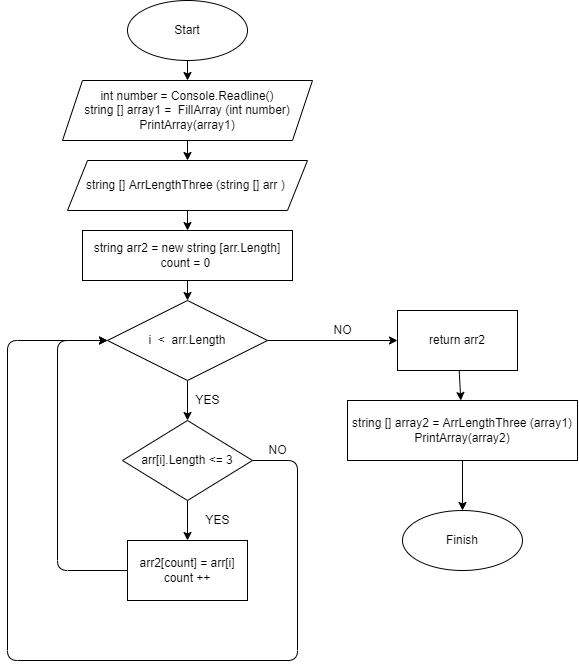

The diagram above was exported from draw.io. Its source (the exported page's mxGraphModel, read from the mxfile embedded in the PNG):
<mxGraphModel dx="793" dy="576" grid="1" gridSize="10" guides="1" tooltips="1" connect="1" arrows="1" fold="1" page="1" pageScale="1" pageWidth="850" pageHeight="1100" background="none" math="0" shadow="0">
  <root>
    <mxCell id="0" />
    <mxCell id="1" parent="0" />
    <mxCell id="15" value="" style="edgeStyle=none;html=1;" edge="1" parent="1" source="9" target="14">
      <mxGeometry relative="1" as="geometry" />
    </mxCell>
    <mxCell id="9" value="Start" style="ellipse;whiteSpace=wrap;html=1;" vertex="1" parent="1">
      <mxGeometry x="260" y="10" width="120" height="60" as="geometry" />
    </mxCell>
    <mxCell id="19" value="" style="edgeStyle=none;html=1;" edge="1" parent="1" source="14" target="18">
      <mxGeometry relative="1" as="geometry" />
    </mxCell>
    <mxCell id="14" value="int number = Console.Readline()&lt;br&gt;string [] array1 =&amp;nbsp; FillArray (int number)&lt;br&gt;PrintArray(array1)" style="shape=parallelogram;perimeter=parallelogramPerimeter;whiteSpace=wrap;html=1;fixedSize=1;" vertex="1" parent="1">
      <mxGeometry x="195" y="90" width="250" height="60" as="geometry" />
    </mxCell>
    <mxCell id="21" value="" style="edgeStyle=none;html=1;" edge="1" parent="1" source="18" target="20">
      <mxGeometry relative="1" as="geometry" />
    </mxCell>
    <mxCell id="18" value="string [] ArrLengthThree (string [] arr )&amp;nbsp;" style="shape=parallelogram;perimeter=parallelogramPerimeter;whiteSpace=wrap;html=1;fixedSize=1;" vertex="1" parent="1">
      <mxGeometry x="200" y="170" width="240" height="50" as="geometry" />
    </mxCell>
    <mxCell id="25" value="" style="edgeStyle=none;html=1;" edge="1" parent="1" source="20" target="24">
      <mxGeometry relative="1" as="geometry" />
    </mxCell>
    <mxCell id="20" value="string arr2 = new string [arr.Length]&lt;br&gt;count = 0&amp;nbsp;" style="whiteSpace=wrap;html=1;" vertex="1" parent="1">
      <mxGeometry x="215" y="240" width="210" height="50" as="geometry" />
    </mxCell>
    <mxCell id="27" value="" style="edgeStyle=none;html=1;" edge="1" parent="1" source="24" target="26">
      <mxGeometry relative="1" as="geometry" />
    </mxCell>
    <mxCell id="34" value="" style="edgeStyle=none;html=1;" edge="1" parent="1" source="24" target="33">
      <mxGeometry relative="1" as="geometry" />
    </mxCell>
    <mxCell id="24" value="i&amp;nbsp; &amp;lt;&amp;nbsp; arr.Length" style="rhombus;whiteSpace=wrap;html=1;" vertex="1" parent="1">
      <mxGeometry x="240" y="310" width="160" height="80" as="geometry" />
    </mxCell>
    <mxCell id="30" value="" style="edgeStyle=none;html=1;" edge="1" parent="1" source="26" target="29">
      <mxGeometry relative="1" as="geometry" />
    </mxCell>
    <mxCell id="35" style="edgeStyle=none;html=1;entryX=0;entryY=0.5;entryDx=0;entryDy=0;exitX=1;exitY=0.5;exitDx=0;exitDy=0;" edge="1" parent="1" source="26" target="24">
      <mxGeometry relative="1" as="geometry">
        <Array as="points">
          <mxPoint x="430" y="470" />
          <mxPoint x="430" y="670" />
          <mxPoint x="140" y="670" />
          <mxPoint x="140" y="350" />
        </Array>
      </mxGeometry>
    </mxCell>
    <mxCell id="26" value="arr[i].Length &amp;lt;= 3" style="rhombus;whiteSpace=wrap;html=1;" vertex="1" parent="1">
      <mxGeometry x="255" y="430" width="130" height="80" as="geometry" />
    </mxCell>
    <mxCell id="28" value="YES" style="text;html=1;resizable=0;autosize=1;align=center;verticalAlign=middle;points=[];fillColor=none;strokeColor=none;rounded=0;" vertex="1" parent="1">
      <mxGeometry x="320" y="400" width="40" height="20" as="geometry" />
    </mxCell>
    <mxCell id="32" style="edgeStyle=none;html=1;entryX=0;entryY=0.5;entryDx=0;entryDy=0;" edge="1" parent="1" source="29" target="24">
      <mxGeometry relative="1" as="geometry">
        <Array as="points">
          <mxPoint x="190" y="580" />
          <mxPoint x="190" y="350" />
        </Array>
      </mxGeometry>
    </mxCell>
    <mxCell id="29" value="arr2[count] = arr[i]&lt;br&gt;count ++" style="whiteSpace=wrap;html=1;" vertex="1" parent="1">
      <mxGeometry x="260" y="550" width="120" height="60" as="geometry" />
    </mxCell>
    <mxCell id="31" value="YES" style="text;html=1;resizable=0;autosize=1;align=center;verticalAlign=middle;points=[];fillColor=none;strokeColor=none;rounded=0;" vertex="1" parent="1">
      <mxGeometry x="330" y="520" width="40" height="20" as="geometry" />
    </mxCell>
    <mxCell id="39" value="" style="edgeStyle=none;html=1;" edge="1" parent="1" source="33" target="38">
      <mxGeometry relative="1" as="geometry" />
    </mxCell>
    <mxCell id="33" value="return arr2" style="whiteSpace=wrap;html=1;" vertex="1" parent="1">
      <mxGeometry x="530" y="320" width="120" height="60" as="geometry" />
    </mxCell>
    <mxCell id="36" value="NO" style="text;html=1;resizable=0;autosize=1;align=center;verticalAlign=middle;points=[];fillColor=none;strokeColor=none;rounded=0;" vertex="1" parent="1">
      <mxGeometry x="395" y="450" width="30" height="20" as="geometry" />
    </mxCell>
    <mxCell id="37" value="NO" style="text;html=1;resizable=0;autosize=1;align=center;verticalAlign=middle;points=[];fillColor=none;strokeColor=none;rounded=0;" vertex="1" parent="1">
      <mxGeometry x="460" y="330" width="30" height="20" as="geometry" />
    </mxCell>
    <mxCell id="41" value="" style="edgeStyle=none;html=1;" edge="1" parent="1" source="38" target="40">
      <mxGeometry relative="1" as="geometry" />
    </mxCell>
    <mxCell id="38" value="string [] array2 = ArrLengthThree (array1)&lt;br&gt;PrintArray(array2)" style="whiteSpace=wrap;html=1;" vertex="1" parent="1">
      <mxGeometry x="480" y="410" width="230" height="60" as="geometry" />
    </mxCell>
    <mxCell id="40" value="Finish" style="ellipse;whiteSpace=wrap;html=1;" vertex="1" parent="1">
      <mxGeometry x="535" y="520" width="120" height="60" as="geometry" />
    </mxCell>
  </root>
</mxGraphModel>